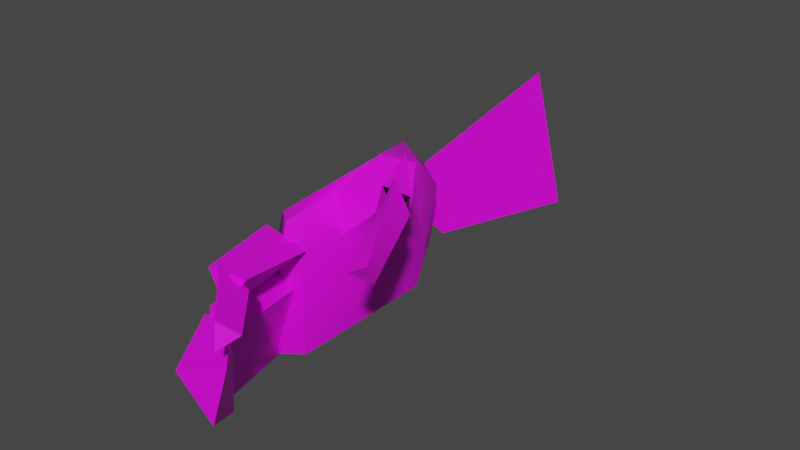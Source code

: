 # Source: ethHand01.blend  (saved by Blender 2.81.16; exported with 4.5.12 LTS)
import bpy
from mathutils import Matrix  # noqa: F401  (used for matrix-valued properties, if any)

bpy.ops.wm.read_factory_settings(use_empty=True)
scene = bpy.context.scene
scene.name = 'Scene'

# ---- collections
col_collection = bpy.data.collections.new('Collection'); scene.collection.children.link(col_collection)

# ---- images (referenced by path relative to the original .blend; pixels are not part of the script)
import os
ASSET_DIR = os.environ.get("B2B_ASSET_DIR", "")  # directory of the original .blend (textures are referenced by path, not embedded)
HERE = os.path.dirname(os.path.abspath(__file__))  # packed textures are extracted next to this script under _unpacked/

def load_image(name, relpath, width, height, colorspace="sRGB"):
    """Load a texture the original file referenced (path relative to the .blend, or extracted next to this script)."""
    p = next((c for c in (os.path.join(HERE, relpath), os.path.join(ASSET_DIR, relpath)) if relpath and os.path.exists(c)), "")
    if p:
        img = bpy.data.images.load(p, check_existing=True)
        img.name = name
    else:  # same state as the original file: an image datablock whose file is absent (Cycles renders it pink)
        img = bpy.data.images.new(name, width, height)
        img.source = "FILE"
        img.filepath = "//" + (relpath or name)
    img.colorspace_settings.name = colorspace
    return img
img_glove02_png = load_image('Glove02.png', 'Glove02.png', 1024, 1024, 'sRGB')

# ---- materials (node trees are filled in below, after node groups)
mat_ethhand = bpy.data.materials.new('EthHand')
mat_ethhand.use_transparent_shadow = False

# ---- node groups
ng_auto_smooth = bpy.data.node_groups.new('Auto Smooth', 'GeometryNodeTree')
_s = ng_auto_smooth.interface.new_socket(name='Geometry', in_out='OUTPUT', socket_type='NodeSocketGeometry')
_s = ng_auto_smooth.interface.new_socket(name='Geometry', in_out='INPUT', socket_type='NodeSocketGeometry')
_s = ng_auto_smooth.interface.new_socket(name='Angle', in_out='INPUT', socket_type='NodeSocketFloat')
_s.subtype = 'ANGLE'
_s.min_value = 0.0
_s.max_value = 3.142
ng_auto_smooth.is_modifier = True
_N = ng_auto_smooth.nodes; _L = ng_auto_smooth.links
n0 = _N.new('NodeGroupOutput'); n0.name = 'Group Output'; n0.location = (480, -100)
n1 = _N.new('NodeGroupInput'); n1.name = 'Group Input'; n1.location = (-420, -300)
n2 = _N.new('NodeGroupInput'); n2.name = 'Group Input.001'; n2.location = (-60, -100)
n3 = _N.new('GeometryNodeSetShadeSmooth'); n3.name = 'Set Shade Smooth'; n3.location = (120, -100)
n3.domain = 'EDGE'
n4 = _N.new('GeometryNodeSetShadeSmooth'); n4.name = 'Set Shade Smooth.001'; n4.location = (300, -100)
n5 = _N.new('GeometryNodeInputMeshEdgeAngle'); n5.name = 'Edge Angle'; n5.location = (-420, -220)
n6 = _N.new('GeometryNodeInputEdgeSmooth'); n6.name = 'Is Edge Smooth'; n6.location = (-60, -160)
n7 = _N.new('GeometryNodeInputShadeSmooth'); n7.name = 'Is Face Smooth'; n7.location = (-240, -340)
n8 = _N.new('FunctionNodeBooleanMath'); n8.name = 'Boolean Math'; n8.location = (-60, -220)
n9 = _N.new('FunctionNodeCompare'); n9.name = 'Compare'; n9.location = (-240, -180)
n9.operation = 'LESS_EQUAL'
_L.new(n5.outputs[0], n9.inputs[0])
_L.new(n4.outputs[0], n0.inputs[0])
_L.new(n1.outputs[1], n9.inputs[1])
_L.new(n9.outputs[0], n8.inputs[0])
_L.new(n7.outputs[0], n8.inputs[1])
_L.new(n2.outputs[0], n3.inputs[0])
_L.new(n6.outputs[0], n3.inputs[1])
_L.new(n3.outputs[0], n4.inputs[0])
_L.new(n8.outputs[0], n3.inputs[2])
n0.is_active_output = True

# ---- material node trees
mat_ethhand.use_nodes = True; mat_ethhand.node_tree.nodes.clear()
_N = mat_ethhand.node_tree.nodes; _L = mat_ethhand.node_tree.links
n0 = _N.new('ShaderNodeOutputMaterial'); n0.name = 'Material Output'; n0.location = (300, 300)
n1 = _N.new('ShaderNodeBsdfPrincipled'); n1.name = 'Principled BSDF'; n1.location = (10, 300)
n1.distribution = 'GGX'
n1.subsurface_method = 'BURLEY'
n1.inputs[3].default_value = 1.45
n1.inputs[27].default_value = (0.0, 0.0, 0.0, 1.0)
n1.inputs[28].default_value = 1.0
n2 = _N.new('ShaderNodeTexImage'); n2.name = 'Image Texture'; n2.location = (-280, 280)
n2.image = img_glove02_png
n2.interpolation = 'Closest'
_L.new(n1.outputs[0], n0.inputs[0])
_L.new(n2.outputs[0], n1.inputs[0])
n0.is_active_output = True

# ---- world
world_world = bpy.data.worlds.new('World'); scene.world = world_world
world_world.color = (0.05088, 0.05088, 0.05088)
world_world.use_sun_shadow = False
world_world.sun_shadow_jitter_overblur = 0.0

# ---- meshes
me_alienhand_lo_003 = bpy.data.meshes.new('Alienhand_LO.003')
me_alienhand_lo_003.from_pydata([(-0.006471, -0.07649, -0.02766), (-0.0104, -0.0823, -0.01046), (-0.006313, -0.08127, -0.02547), (0.0138, -0.1202, 0.01187), (0.004304, -0.1195, -0.02581), (0.006243, -0.07866, 0.009684), (0.006163, -0.1218, 0.02205), (-0.004756, -0.0789, 0.01912), (0.01499, -0.05844, 0.02938), (0.0006789, -0.04603, 0.04051), (0.003711, -0.07861, 0.03985), (0.01019, -0.07771, 0.02306), (0.02415, -0.018, 0.01153), (0.03978, -0.04532, 0.04452), (-0.01513, -0.0624, 0.03168), (0.01526, -0.02042, 0.05785), (0.01553, -0.01132, -0.01524), (0.03927, -0.04193, 0.06232), (0.0008884, -0.08066, 0.01586), (0.01596, 0.001754, 0.03035), (-0.01131, -0.01872, -0.02035), (-0.01912, -0.06317, -0.01093), (-0.01171, -0.08148, -0.02706), (-0.003269, 0.01599, 0.03086), (0.001313, 0.01755, -0.003728), (-0.01421, 0.01713, 0.00866), (0.02539, -0.0496, 0.0394), (0.02628, -0.04754, 0.06435), (0.004676, -0.07773, -0.0006239), (0.00852, -0.07551, -0.022), (-0.005092, -0.08187, 0.004103), (-0.00919, -0.07664, -0.02698), (0.02509, -0.04989, 0.03887), (0.03746, -0.04651, 0.04329), (0.05039, -0.0678, 0.05261), (0.05829, -0.06816, 0.06311), (0.04731, -0.07106, 0.06563), (0.03543, -0.04314, 0.06611), (-0.005435, -0.08038, 0.03617), (0.008422, -0.1227, 0.04005), (0.0008236, -0.08023, 0.01811), (0.01526, -0.1218, 0.02407), (0.0239, -0.119, 0.03843), (0.01254, -0.07732, 0.02891), (0.05721, -0.06717, 0.05538), (0.05228, -0.07009, 0.06954), (0.04562, -0.07138, 0.0553), (0.06232, -0.09341, 0.03928), (0.05687, -0.1013, 0.04593), (0.06588, -0.1011, 0.05112), (0.01157, -0.12, 0.04186), (0.04503, -0.1409, 0.0346), (0.02327, -0.1171, 0.03332), (0.0161, -0.1192, 0.02471), (0.03902, -0.1482, 0.02908), (0.03785, -0.1461, 0.04005), (0.00988, -0.1176, -0.02672), (0.003419, -0.1225, 0.0177), (0.01399, -0.1186, 0.01924), (0.03885, -0.1437, 0.01915), (0.0225, -0.1526, 0.01663), (0.03031, -0.1446, -0.007931), (-0.002073, 0.01859, 0.03143), (0.00561, 0.02023, -0.004412), (-0.02041, 0.01988, 0.008427), (-0.0326, 0.1032, 0.008617), (0.002238, 0.1009, 0.05231), (0.01683, 0.104, -0.01577)], [], [(4, 1, 2), (1, 4, 6), (4, 2, 0), (5, 7, 6), (3, 5, 6), (29, 8, 11), (14, 10, 9), (10, 11, 8), (8, 29, 16), (16, 12, 8), (9, 27, 15), (10, 14, 18), (17, 12, 19), (14, 30, 18), (20, 16, 31), (23, 15, 19), (22, 21, 31), (14, 23, 25), (21, 25, 20), (19, 16, 24), (19, 24, 23), (23, 24, 25), (37, 36, 35), (36, 32, 34), (32, 33, 34), (33, 37, 35), (40, 39, 38), (39, 40, 41), (40, 42, 41), (11, 18, 30, 28), (43, 38, 42), (46, 48, 45), (45, 49, 44), (48, 47, 49), (52, 55, 51), (53, 52, 51), (54, 55, 50), (58, 60, 59), (60, 56, 61), (59, 61, 56), (56, 58, 59), (3, 4, 0), (0, 5, 3), (7, 1, 6), (26, 9, 8), (8, 12, 26), (27, 9, 26), (10, 8, 9), (13, 26, 12), (15, 14, 9), (11, 28, 29), (17, 13, 12), (15, 27, 17), (31, 16, 29), (21, 30, 14), (15, 17, 19), (14, 15, 23), (30, 21, 22), (31, 21, 20), (16, 19, 12), (21, 14, 25), (20, 24, 16), (24, 20, 25), (35, 34, 33), (32, 36, 37), (42, 38, 39), (43, 42, 40), (45, 48, 49), (48, 46, 47), (44, 47, 46), (44, 49, 47), (51, 54, 53), (54, 51, 55), (50, 53, 54), (52, 50, 55), (58, 57, 60), (61, 59, 60), (57, 56, 60), (43, 40, 38), (41, 42, 39), (53, 50, 52), (6, 4, 3), (0, 7, 5), (1, 7, 0, 2), (30, 22, 28), (29, 28, 22, 31), (18, 11, 10), (13, 17, 26), (27, 26, 17), (32, 37, 33), (44, 46, 45), (58, 56, 57), (62, 64, 63), (66, 67, 65), (62, 63, 67, 66), (63, 64, 65, 67), (64, 62, 66, 65)])
me_alienhand_lo_003.polygons.foreach_set('use_smooth', [True] * 97)
_uv = me_alienhand_lo_003.uv_layers.new(name='UVMap')
_uv.uv.foreach_set('vector', [0.9658, 0.8214, 0.8409, 0.6529, 0.9555, 0.6302, 0.8409, 0.6529, 0.9658, 0.8214, 0.6149, 0.9024, 0.9658, 0.8214, 0.9555, 0.6302, 0.9727, 0.5971, 0.3324, 0.4623, 0.4315, 0.4582, 0.4284, 0.6284, 0.3177, 0.6211, 0.3324, 0.4623, 0.4284, 0.6284, 0.08171, 0.3855, 0.2739, 0.3724, 0.2051, 0.4455, 0.7535, 0.5812, 0.7401, 0.6778, 0.6903, 0.5323, 0.268, 0.4672, 0.2051, 0.4455, 0.2739, 0.3724, 0.2739, 0.3724, 0.08171, 0.3855, 0.1245, 0.1582, 0.1245, 0.1582, 0.2325, 0.1882, 0.2739, 0.3724, 0.6903, 0.5323, 0.6345, 0.5232, 0.6154, 0.4326, 0.7401, 0.6778, 0.7535, 0.5812, 0.8246, 0.6453, 0.5102, 0.2775, 0.2325, 0.1882, 0.2889, 0.1005, 0.7535, 0.5812, 0.8499, 0.6193, 0.8246, 0.6453, 0.8873, 0.4107, 0.96, 0.3623, 0.8962, 0.5836, 0.2921, 0.02178, 0.4598, 0.1608, 0.2889, 0.1005, 0.8893, 0.5919, 0.8595, 0.5483, 0.8962, 0.5836, 0.7535, 0.5812, 0.7296, 0.2689, 0.804, 0.2987, 0.8595, 0.5483, 0.804, 0.2987, 0.8873, 0.4107, 0.2889, 0.1005, 0.1245, 0.1582, 0.1758, 0.03601, 0.2889, 0.1005, 0.1758, 0.03601, 0.2921, 0.02178, 0.7296, 0.2689, 0.8521, 0.2576, 0.804, 0.2987, 0.4023, 0.5948, 0.4068, 0.4934, 0.3766, 0.493, 0.3992, 0.514, 0.4293, 0.5989, 0.3801, 0.5429, 0.4355, 0.5821, 0.4014, 0.582, 0.3954, 0.5012, 0.4193, 0.5886, 0.3598, 0.5792, 0.397, 0.5005, 0.3087, 0.1769, 0.5105, 0.3005, 0.3649, 0.1349, 0.5105, 0.3005, 0.3087, 0.1769, 0.4584, 0.3346, 0.3087, 0.1769, 0.4938, 0.289, 0.4584, 0.3346, 0.8139, 0.689, 0.8246, 0.6453, 0.8499, 0.6193, 0.8728, 0.6377, 0.3501, 0.1261, 0.3043, 0.1812, 0.5168, 0.2715, 0.1634, 0.5886, 0.1937, 0.4733, 0.1186, 0.5839, 0.1186, 0.5839, 0.1708, 0.4722, 0.155, 0.5985, 0.1847, 0.4723, 0.1555, 0.5162, 0.145, 0.4693, 0.1963, 0.4743, 0.159, 0.5928, 0.2101, 0.5821, 0.1759, 0.4704, 0.1963, 0.4743, 0.2101, 0.5821, 0.1115, 0.5799, 0.1676, 0.5982, 0.2238, 0.5038, 0.7934, 0.7259, 0.8425, 0.8964, 0.9675, 0.874, 0.8855, 0.904, 0.6214, 0.6911, 0.6989, 0.8552, 0.4269, 0.7186, 0.07918, 0.6008, 0.06917, 0.3999, 0.06917, 0.3999, 0.4461, 0.5869, 0.4269, 0.7186, 0.3177, 0.6211, 0.0303, 0.5004, 0.0908, 0.3911, 0.0908, 0.3911, 0.3324, 0.4623, 0.3177, 0.6211, 0.6176, 0.6791, 0.8409, 0.6529, 0.6149, 0.9024, 0.6262, 0.5748, 0.6903, 0.5323, 0.6589, 0.612, 0.2739, 0.3724, 0.2325, 0.1882, 0.3669, 0.3268, 0.6345, 0.5232, 0.6903, 0.5323, 0.6262, 0.5748, 0.7401, 0.6778, 0.6589, 0.612, 0.6903, 0.5323, 0.4436, 0.2948, 0.3669, 0.3268, 0.2325, 0.1882, 0.6154, 0.4326, 0.7535, 0.5812, 0.6903, 0.5323, 0.8139, 0.689, 0.8728, 0.6377, 0.9381, 0.6146, 0.5102, 0.2775, 0.4436, 0.2948, 0.2325, 0.1882, 0.6154, 0.4326, 0.6345, 0.5232, 0.6097, 0.5247, 0.8962, 0.5836, 0.96, 0.3623, 0.9381, 0.6146, 0.8595, 0.5483, 0.8499, 0.6193, 0.7535, 0.5812, 0.4598, 0.1608, 0.5102, 0.2775, 0.2889, 0.1005, 0.7535, 0.5812, 0.6154, 0.4326, 0.7296, 0.2689, 0.8499, 0.6193, 0.8595, 0.5483, 0.8893, 0.5919, 0.8962, 0.5836, 0.8595, 0.5483, 0.8873, 0.4107, 0.1245, 0.1582, 0.2889, 0.1005, 0.2325, 0.1882, 0.8595, 0.5483, 0.7535, 0.5812, 0.804, 0.2987, 0.8873, 0.4107, 0.8521, 0.2576, 0.96, 0.3623, 0.8521, 0.2576, 0.8873, 0.4107, 0.804, 0.2987, 0.397, 0.5005, 0.4221, 0.511, 0.4193, 0.5886, 0.4341, 0.5816, 0.3943, 0.4888, 0.3598, 0.5792, 0.5168, 0.2715, 0.3043, 0.1812, 0.4807, 0.3233, 0.3501, 0.1261, 0.5168, 0.2715, 0.3232, 0.1658, 0.1753, 0.5902, 0.1847, 0.4723, 0.145, 0.4693, 0.1937, 0.4733, 0.1634, 0.5886, 0.2176, 0.5232, 0.161, 0.5992, 0.1555, 0.5162, 0.1977, 0.5925, 0.155, 0.5985, 0.1708, 0.4722, 0.2176, 0.5232, 0.2101, 0.5821, 0.1564, 0.6083, 0.1759, 0.4704, 0.1115, 0.5799, 0.163, 0.5523, 0.1676, 0.5982, 0.2238, 0.5038, 0.1862, 0.4769, 0.1115, 0.5799, 0.1963, 0.4743, 0.1642, 0.4661, 0.159, 0.5928, 0.7934, 0.7259, 0.7129, 0.7304, 0.8425, 0.8964, 0.923, 0.7612, 0.9683, 0.8652, 0.8477, 0.8382, 0.9508, 0.7721, 0.6214, 0.6911, 0.8855, 0.904, 0.4174, 0.2141, 0.3557, 0.2084, 0.379, 0.2789, 0.4143, 0.1927, 0.4749, 0.2166, 0.4309, 0.2582, 0.1599, 0.4956, 0.1249, 0.5281, 0.1638, 0.5255, 0.7613, 0.9053, 0.7516, 0.6555, 0.8012, 0.8521, 0.6954, 0.6459, 0.7044, 0.89, 0.7618, 0.8408, 0.695, 0.6732, 0.8494, 0.6494, 0.6052, 0.6325, 0.6167, 0.666, 0.8499, 0.6193, 0.8893, 0.5919, 0.8728, 0.6377, 0.9381, 0.6146, 0.8728, 0.6377, 0.8893, 0.5919, 0.8962, 0.5836, 0.8246, 0.6453, 0.8139, 0.689, 0.7401, 0.6778, 0.2799, 0.3809, 0.3445, 0.3417, 0.2913, 0.4471, 0.6345, 0.5232, 0.6262, 0.5748, 0.6097, 0.5247, 0.4293, 0.5989, 0.4285, 0.5234, 0.4032, 0.5771, 0.1686, 0.5316, 0.2033, 0.5428, 0.186, 0.4954, 0.7818, 0.8574, 0.7655, 0.6901, 0.7034, 0.8382, 0.7296, 0.2689, 0.804, 0.2987, 0.8521, 0.2576, 0.7296, 0.2689, 0.8521, 0.2576, 0.804, 0.2987, 0.9589, 0.5196, 0.615, 0.5304, 0.5817, 0.04855, 0.9757, 0.03956, 0.7246, 0.5204, 0.8609, 0.5211, 0.9147, 0.03901, 0.6558, 0.03672, 0.7604, 0.546, 0.9589, 0.5196, 0.9757, 0.03956, 0.7228, 0.04377])
me_alienhand_lo_003.materials.append(mat_ethhand)
me_alienhand_lo_003.use_remesh_fix_poles = True
me_alienhand_lo_003.use_remesh_preserve_attributes = False
me_alienhand_lo_003.use_mirror_vertex_groups = False
me_alienhand_lo_003.update()
arm_root = bpy.data.armatures.new('Root')  # bones are not reproduced

# ---- objects
ob_root = bpy.data.objects.new('Root', arm_root)
ob_alienhand_003 = bpy.data.objects.new('alienHand.003', me_alienhand_lo_003)

# ---- transforms, parenting, visibility, modifiers, constraints
ob_root.location = (0.0, 0.0, 0.0)
ob_root.lineart.crease_threshold = 0.0
ob_alienhand_003.parent = ob_root
ob_alienhand_003.location = (-6.403e-09, -3.218e-09, 1.164e-09)
ob_alienhand_003.color = (0.8, 0.8, 0.8, 1.0)
ob_alienhand_003.lineart.crease_threshold = 0.0
_vg = ob_alienhand_003.vertex_groups.new(name='wrist_r')
for _i, _w in zip([12, 14, 15, 16, 19, 20, 23, 24, 25, 62, 63, 64, 65, 66, 67], [0.07056, 0.001055, 0.006249, 0.3054, 0.2489, 0.05406, 0.5535, 0.9022, 0.8741, 0.5535, 0.9022, 0.8741, 0.8741, 0.5535, 0.9022]): _vg.add([_i], _w, 'REPLACE')
_vg = ob_alienhand_003.vertex_groups.new(name='finger_thumb_0_r')
for _i, _w in zip([8, 9, 12, 13, 14, 15, 16, 17, 19, 23, 24, 25, 26, 27, 29, 32, 33, 37, 62, 63, 64, 65, 66, 67], [0.04826, 0.1353, 0.3885, 0.1217, 0.006207, 0.6697, 0.009437, 0.08597, 0.3623, 0.02631, 0.0005429, 4.13e-05, 0.2487, 0.06786, 2.518e-06, 0.2636, 0.1387, 0.06349, 0.02631, 0.0005429, 4.13e-05, 4.13e-05, 0.02631, 0.0005429]): _vg.add([_i], _w, 'REPLACE')
_vg = ob_alienhand_003.vertex_groups.new(name='finger_thumb_1_r')
for _i, _w in zip([8, 9, 12, 13, 15, 17, 19, 26, 27, 32, 33, 34, 35, 36, 37, 44, 45, 46, 47, 48], [0.03182, 0.05208, 0.02243, 0.8469, 0.1596, 0.9113, 4.403e-06, 0.4991, 0.9194, 0.4789, 0.7907, 0.7704, 0.3846, 0.2603, 0.9324, 0.686, 0.2773, 0.7558, 0.001885, 8.198e-05]): _vg.add([_i], _w, 'REPLACE')
_vg = ob_alienhand_003.vertex_groups.new(name='finger_thumb_2_r')
for _i, _w in zip([34, 35, 36, 44, 45, 46, 47, 48, 49], [0.2293, 0.6153, 0.7397, 0.3138, 0.7226, 0.2438, 0.9931, 0.9986, 0.9996]): _vg.add([_i], _w, 'REPLACE')
_vg = ob_alienhand_003.vertex_groups.new(name='finger_index_meta_r')
for _i, _w in zip([1, 5, 7, 8, 9, 10, 11, 12, 13, 14, 15, 16, 18, 19, 20, 21, 22, 23, 24, 25, 26, 28, 29, 30, 32, 33, 38, 40, 43, 62, 63, 64, 65, 66, 67], [0.02404, 0.05802, 0.2065, 0.8332, 0.7893, 0.2239, 0.4232, 0.3104, 0.02052, 0.8839, 0.1472, 0.04099, 0.4746, 0.3626, 0.000362, 0.04205, 2.399e-07, 0.3971, 0.06756, 0.09815, 0.2395, 0.1658, 0.0233, 0.2029, 0.2434, 0.0588, 0.1875, 0.4667, 0.3434, 0.3971, 0.06756, 0.09815, 0.09815, 0.3971, 0.06756]): _vg.add([_i], _w, 'REPLACE')
_vg = ob_alienhand_003.vertex_groups.new(name='finger_index_0_r')
for _i, _w in zip([7, 8, 10, 11, 14, 18, 28, 29, 30, 38, 39, 40, 41, 42, 43], [0.06385, 0.004929, 0.7727, 0.4971, 0.01468, 0.3686, 0.04456, 0.001612, 0.06095, 0.8027, 0.002451, 0.3735, 0.00547, 0.05019, 0.6184]): _vg.add([_i], _w, 'REPLACE')
_vg = ob_alienhand_003.vertex_groups.new(name='finger_index_1_r')
for _i, _w in zip([39, 40, 41, 42, 43, 50, 52, 53], [0.9952, 0.001203, 0.9783, 0.9407, 1.612e-05, 0.8542, 0.7487, 0.75]): _vg.add([_i], _w, 'REPLACE')
_vg = ob_alienhand_003.vertex_groups.new(name='finger_index_2_r')
for _i, _w in zip([50, 51, 52, 53, 54, 55], [0.1458, 0.9747, 0.2509, 0.2497, 0.8502, 0.947]): _vg.add([_i], _w, 'REPLACE')
_vg = ob_alienhand_003.vertex_groups.new(name='finger_index_r_end')
for _i, _w in zip([51, 54, 55], [0.0136, 0.1447, 0.04513]): _vg.add([_i], _w, 'REPLACE')
_vg = ob_alienhand_003.vertex_groups.new(name='finger_ring_meta_r')
for _i, _w in zip([0, 1, 2, 3, 5, 7, 8, 11, 12, 14, 16, 18, 19, 20, 21, 22, 24, 25, 28, 29, 30, 31, 40, 43, 63, 64, 65, 67], [0.2645, 0.06714, 0.08827, 1.157e-07, 0.3749, 0.3438, 0.03747, 0.03908, 0.196, 0.0682, 0.6203, 0.09406, 0.008264, 0.9232, 0.9099, 0.0839, 0.002896, 0.006795, 0.3709, 0.3399, 0.3191, 0.2684, 0.09523, 0.01313, 0.002896, 0.006795, 0.006795, 0.002896]): _vg.add([_i], _w, 'REPLACE')
_vg = ob_alienhand_003.vertex_groups.new(name='finger_ring_0_r')
for _i, _w in zip([0, 1, 2, 3, 4, 5, 6, 7, 8, 11, 14, 16, 18, 21, 22, 28, 29, 30, 31, 40, 43], [0.7312, 0.8878, 0.9085, 0.001504, 3.056e-05, 0.5427, 0.01458, 0.3836, 0.0002035, 0.01182, 0.001067, 6.95e-06, 0.05724, 0.03107, 0.9115, 0.4116, 0.6177, 0.413, 0.7286, 0.05791, 0.002045]): _vg.add([_i], _w, 'REPLACE')
_vg = ob_alienhand_003.vertex_groups.new(name='finger_ring_1_r')
for _i, _w in zip([0, 1, 2, 3, 4, 5, 6, 7, 56, 57, 58, 59, 60], [0.0001459, 0.0003677, 8.52e-06, 0.9941, 0.9958, 0.0004308, 0.978, 2.37e-06, 0.8679, 0.8791, 0.9253, 7.858e-05, 0.0001727]): _vg.add([_i], _w, 'REPLACE')
_vg = ob_alienhand_003.vertex_groups.new(name='finger_ring_2_r')
for _i, _w in zip([56, 57, 58, 59, 60, 61], [0.132, 0.1208, 0.07457, 0.9994, 0.9992, 0.9997]): _vg.add([_i], _w, 'REPLACE')
_m = ob_alienhand_003.modifiers.new('Root', 'ARMATURE')
_m.object = ob_root
_m = ob_alienhand_003.modifiers.new('Auto Smooth', 'NODES')
_m.node_group = ng_auto_smooth
_gi = [s.identifier for s in ng_auto_smooth.interface.items_tree if s.item_type == 'SOCKET' and s.in_out == 'INPUT']
_m[_gi[1]] = 0.9617  # Angle

# ---- collection membership
col_collection.objects.link(ob_root)
col_collection.objects.link(ob_alienhand_003)

# ---- scene / render settings (as saved in the file)
scene.frame_start = 1; scene.frame_end = 250; scene.frame_set(1)
scene.render.engine = 'BLENDER_EEVEE_NEXT'
scene.render.motion_blur_shutter = 1.0
scene.cycles.use_denoising = False
scene.cycles.samples = 128
scene.cycles.sampling_pattern = 'TABULATED_SOBOL'
scene.cycles.use_adaptive_sampling = False
scene.cycles.use_light_tree = False
scene.view_settings.view_transform = 'Filmic'
bpy.context.view_layer.update()

# ---- added for rendering (the .blend has no active camera and no usable light): camera, sun
cam_auto = bpy.data.cameras.new('AutoCamera')
cam_auto.lens = 50.0
cam_auto.sensor_width = 36.0
cam_auto.clip_end = 1000.0
ob_auto_camera = bpy.data.objects.new('AutoCamera', cam_auto)
scene.collection.objects.link(ob_auto_camera)
ob_auto_camera.location = (0.286347, -0.347942, 0.236702)
ob_auto_camera.rotation_euler = (1.09748, -7.21219e-08, 0.694738)
scene.camera = ob_auto_camera
light_auto_sun = bpy.data.lights.new('AutoSun', 'SUN')
light_auto_sun.energy = 3.0
light_auto_sun.angle = 0.0523599
ob_auto_sun = bpy.data.objects.new('AutoSun', light_auto_sun)
scene.collection.objects.link(ob_auto_sun)
ob_auto_sun.rotation_euler = (0.872665, 0.174533, 0.523599)
bpy.context.view_layer.update()

